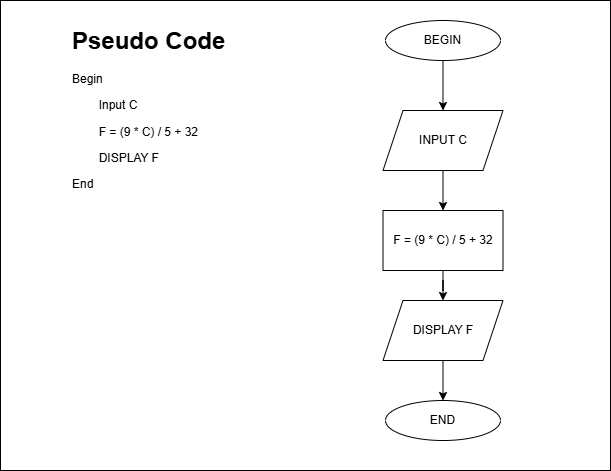

The diagram above was exported from draw.io. Its source (the exported page's mxGraphModel, read from the mxfile embedded in the PNG):
<mxGraphModel dx="1042" dy="643" grid="1" gridSize="10" guides="1" tooltips="1" connect="1" arrows="1" fold="1" page="1" pageScale="1" pageWidth="850" pageHeight="1100" math="0" shadow="0">
  <root>
    <mxCell id="0" />
    <mxCell id="1" parent="0" />
    <mxCell id="F4ty-Zw6vUy4Fcf96idx-1" value="" style="rounded=0;whiteSpace=wrap;html=1;" vertex="1" parent="1">
      <mxGeometry x="40" y="10" width="610" height="470" as="geometry" />
    </mxCell>
    <mxCell id="F4ty-Zw6vUy4Fcf96idx-2" value="&lt;h1 style=&quot;margin-top: 0px;&quot;&gt;Pseudo Code&lt;/h1&gt;&lt;p&gt;Begin&lt;/p&gt;&lt;p&gt;&lt;span style=&quot;white-space: pre;&quot;&gt;&#09;&lt;/span&gt;Input C&lt;br&gt;&lt;/p&gt;&lt;p&gt;&lt;span style=&quot;white-space: pre;&quot;&gt;&#09;&lt;/span&gt;F = (9 * C) / 5 + 32&lt;br&gt;&lt;/p&gt;&lt;p&gt;&lt;span style=&quot;white-space: pre;&quot;&gt;&#09;&lt;/span&gt;DISPLAY F&lt;br&gt;&lt;/p&gt;&lt;p&gt;End&lt;/p&gt;" style="text;html=1;whiteSpace=wrap;overflow=hidden;rounded=0;" vertex="1" parent="1">
      <mxGeometry x="110" y="30" width="170" height="190" as="geometry" />
    </mxCell>
    <mxCell id="F4ty-Zw6vUy4Fcf96idx-5" value="" style="edgeStyle=orthogonalEdgeStyle;rounded=0;orthogonalLoop=1;jettySize=auto;html=1;" edge="1" parent="1" source="F4ty-Zw6vUy4Fcf96idx-3" target="F4ty-Zw6vUy4Fcf96idx-4">
      <mxGeometry relative="1" as="geometry" />
    </mxCell>
    <mxCell id="F4ty-Zw6vUy4Fcf96idx-3" value="BEGIN" style="ellipse;whiteSpace=wrap;html=1;" vertex="1" parent="1">
      <mxGeometry x="425" y="30" width="115" height="40" as="geometry" />
    </mxCell>
    <mxCell id="F4ty-Zw6vUy4Fcf96idx-7" value="" style="edgeStyle=orthogonalEdgeStyle;rounded=0;orthogonalLoop=1;jettySize=auto;html=1;" edge="1" parent="1" source="F4ty-Zw6vUy4Fcf96idx-4" target="F4ty-Zw6vUy4Fcf96idx-6">
      <mxGeometry relative="1" as="geometry" />
    </mxCell>
    <mxCell id="F4ty-Zw6vUy4Fcf96idx-4" value="INPUT C" style="shape=parallelogram;perimeter=parallelogramPerimeter;whiteSpace=wrap;html=1;fixedSize=1;" vertex="1" parent="1">
      <mxGeometry x="422.5" y="120" width="120" height="60" as="geometry" />
    </mxCell>
    <mxCell id="F4ty-Zw6vUy4Fcf96idx-9" value="" style="edgeStyle=orthogonalEdgeStyle;rounded=0;orthogonalLoop=1;jettySize=auto;html=1;" edge="1" parent="1" source="F4ty-Zw6vUy4Fcf96idx-6" target="F4ty-Zw6vUy4Fcf96idx-8">
      <mxGeometry relative="1" as="geometry" />
    </mxCell>
    <mxCell id="F4ty-Zw6vUy4Fcf96idx-6" value="&lt;span style=&quot;text-align: left;&quot;&gt;F = (9 * C) / 5 + 32&lt;/span&gt;" style="rounded=0;whiteSpace=wrap;html=1;" vertex="1" parent="1">
      <mxGeometry x="422.5" y="220" width="120" height="60" as="geometry" />
    </mxCell>
    <mxCell id="F4ty-Zw6vUy4Fcf96idx-12" value="" style="edgeStyle=orthogonalEdgeStyle;rounded=0;orthogonalLoop=1;jettySize=auto;html=1;" edge="1" parent="1" source="F4ty-Zw6vUy4Fcf96idx-8" target="F4ty-Zw6vUy4Fcf96idx-10">
      <mxGeometry relative="1" as="geometry" />
    </mxCell>
    <mxCell id="F4ty-Zw6vUy4Fcf96idx-8" value="DISPLAY F" style="shape=parallelogram;perimeter=parallelogramPerimeter;whiteSpace=wrap;html=1;fixedSize=1;" vertex="1" parent="1">
      <mxGeometry x="422.5" y="310" width="120" height="60" as="geometry" />
    </mxCell>
    <mxCell id="F4ty-Zw6vUy4Fcf96idx-10" value="END" style="ellipse;whiteSpace=wrap;html=1;" vertex="1" parent="1">
      <mxGeometry x="425" y="410" width="115" height="40" as="geometry" />
    </mxCell>
  </root>
</mxGraphModel>